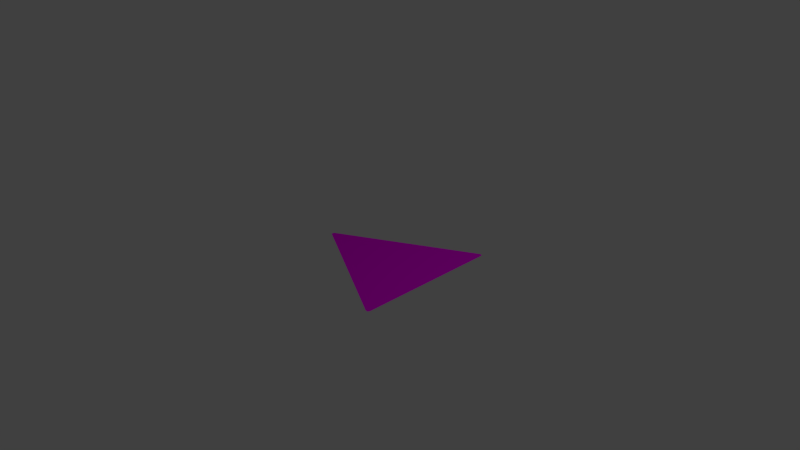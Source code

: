 # Source: highvoltagesign.blend  (saved by Blender 2.71.0; exported with 4.5.12 LTS)
import bpy
from mathutils import Matrix  # noqa: F401  (used for matrix-valued properties, if any)

bpy.ops.wm.read_factory_settings(use_empty=True)
scene = bpy.context.scene
scene.name = 'Scene'

# ---- collections
col_collection_1 = bpy.data.collections.new('Collection 1'); scene.collection.children.link(col_collection_1)

# ---- images (referenced by path relative to the original .blend; pixels are not part of the script)
import os
ASSET_DIR = os.environ.get("B2B_ASSET_DIR", "")  # directory of the original .blend (textures are referenced by path, not embedded)
HERE = os.path.dirname(os.path.abspath(__file__))  # packed textures are extracted next to this script under _unpacked/

def load_image(name, relpath, width, height, colorspace="sRGB"):
    """Load a texture the original file referenced (path relative to the .blend, or extracted next to this script)."""
    p = next((c for c in (os.path.join(HERE, relpath), os.path.join(ASSET_DIR, relpath)) if relpath and os.path.exists(c)), "")
    if p:
        img = bpy.data.images.load(p, check_existing=True)
        img.name = name
    else:  # same state as the original file: an image datablock whose file is absent (Cycles renders it pink)
        img = bpy.data.images.new(name, width, height)
        img.source = "FILE"
        img.filepath = "//" + (relpath or name)
    img.colorspace_settings.name = colorspace
    return img
img_high_voltage_gimp_400x400_jpg = load_image('high.voltage.gimp.400x400.jpg', 'high.voltage.gimp.400x400.jpg', 1024, 1024, 'sRGB')

# ---- materials (node trees are filled in below, after node groups)
mat_highvoltage = bpy.data.materials.new('HighVoltage')
mat_highvoltage.alpha_threshold = 0.0
mat_highvoltage.roughness = 0.5
mat_highvoltage.line_color = (0.0, 0.0, 0.0, 1.0)

# ---- material node trees
mat_highvoltage.use_nodes = True; mat_highvoltage.node_tree.nodes.clear()
_N = mat_highvoltage.node_tree.nodes; _L = mat_highvoltage.node_tree.links
n0 = _N.new('ShaderNodeTexImage'); n0.name = 'Image Texture'; n0.location = (-211, 128)
n0.width = 140
n0.image = img_high_voltage_gimp_400x400_jpg
n1 = _N.new('ShaderNodeBsdfDiffuse'); n1.name = 'Diffuse BSDF'; n1.location = (3, 113)
n2 = _N.new('ShaderNodeOutputMaterial'); n2.name = 'Material Output'; n2.location = (229, 103)
_L.new(n0.outputs[0], n1.inputs[0])
_L.new(n1.outputs[0], n2.inputs[0])
n2.is_active_output = True

# ---- world
world_world = bpy.data.worlds.new('World'); scene.world = world_world
world_world.color = (0.05088, 0.05088, 0.05088)
world_world.use_sun_shadow = False
world_world.sun_shadow_jitter_overblur = 0.0
world_world.cycles.sampling_method = 'MANUAL'
world_world.cycles.sample_map_resolution = 256

# ---- cameras
cam_camera = bpy.data.cameras.new('Camera')
cam_camera.clip_end = 100.0
cam_camera.lens = 35.0
cam_camera.sensor_width = 32.0
cam_camera.sensor_height = 18.0
cam_camera.ortho_scale = 7.314
cam_camera.dof.focus_distance = 0.0

# ---- lights
light_lamp = bpy.data.lights.new('Lamp', 'POINT')
light_lamp.transmission_factor = 0.0
light_lamp.cutoff_distance = 30.0
light_lamp.energy = 100.0
light_lamp.shadow_buffer_clip_start = 1.001
light_lamp.shadow_soft_size = 0.1
light_lamp.shadow_maximum_resolution = 0.006
light_lamp.use_absolute_resolution = True
light_lamp.cycles.use_multiple_importance_sampling = False

# ---- meshes
me_plane = bpy.data.meshes.new('Plane')
me_plane.from_pydata([(-0.8337, 0.0, 0.0), (0.9861, -0.9752, 0.0), (-0.8144, 0.02767, 0.0), (0.9851, 0.9746, 0.0), (-0.8183, -0.02559, 0.0), (0.9501, 0.9733, 0.0), (0.95, -0.9732, 0.0), (1.0, -0.9465, 0.0), (1.0, 0.9476, 0.0)], [], [(0, 4, 6, 1, 7, 8, 3, 5, 2)])
_uv = me_plane.uv_layers.new(name='UVMap')
_uv.uv.foreach_set('vector', [0.5096, 0.9073, 0.4921, 0.8996, 0.03474, 0.1327, 0.03432, 0.1097, 0.05383, 0.09562, 0.9528, 0.09541, 0.9674, 0.1108, 0.9655, 0.1299, 0.526, 0.8991])
me_plane.materials.append(mat_highvoltage)
me_plane.use_remesh_preserve_volume = False
me_plane.use_remesh_preserve_attributes = False
me_plane.use_mirror_vertex_groups = False
me_plane.update()

# ---- objects
ob_sign = bpy.data.objects.new('Sign', me_plane)
ob_lamp = bpy.data.objects.new('Lamp', light_lamp)
ob_camera = bpy.data.objects.new('Camera', cam_camera)

# ---- transforms, parenting, visibility, modifiers, constraints
ob_sign.location = (0.0, 0.0, 0.0)
ob_sign.lineart.crease_threshold = 0.0
ob_lamp.location = (4.076, 1.005, 5.904)
ob_lamp.rotation_euler = (0.6503, 0.05522, 1.866)
ob_lamp.lock_rotations_4d = False
ob_lamp.empty_display_type = 'ARROWS'
ob_lamp.color = (0.0, 0.0, 0.0, 0.0)
ob_lamp.lineart.crease_threshold = 0.0
ob_camera.location = (7.481, -6.508, 5.344)
ob_camera.rotation_euler = (1.109, 0.01082, 0.8149)
ob_camera.lock_rotations_4d = False
ob_camera.empty_display_type = 'ARROWS'
ob_camera.color = (0.0, 0.0, 0.0, 0.0)
ob_camera.display_type = 'WIRE'
ob_camera.lineart.crease_threshold = 0.0

# ---- collection membership
col_collection_1.objects.link(ob_sign)
col_collection_1.objects.link(ob_lamp)
col_collection_1.objects.link(ob_camera)

# ---- scene / render settings (as saved in the file)
scene.camera = ob_camera
scene.frame_start = 1; scene.frame_end = 250; scene.frame_set(1)
scene.render.engine = 'CYCLES'
scene.render.resolution_percentage = 50
scene.render.dither_intensity = 0.0
scene.cycles.use_denoising = False
scene.cycles.samples = 10
scene.cycles.sampling_pattern = 'TABULATED_SOBOL'
scene.cycles.light_sampling_threshold = 0.0
scene.cycles.use_adaptive_sampling = False
scene.cycles.use_light_tree = False
scene.cycles.blur_glossy = 0.0
scene.cycles.volume_bounces = 1
scene.cycles.pixel_filter_type = 'GAUSSIAN'
scene.cycles.sample_clamp_indirect = 0.0
scene.view_settings.view_transform = 'Standard'
bpy.context.view_layer.update()
